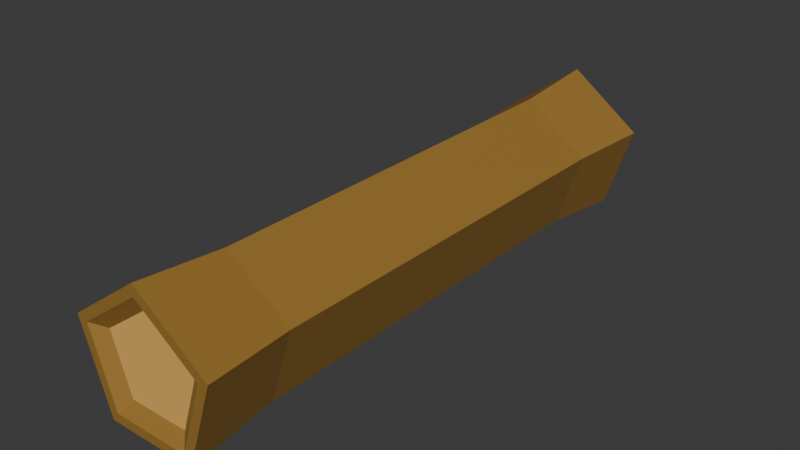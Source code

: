 # Source: wood.blend  (saved by Blender 4.1.24; exported with 4.5.12 LTS)
import bpy
from mathutils import Matrix  # noqa: F401  (used for matrix-valued properties, if any)

bpy.ops.wm.read_factory_settings(use_empty=True)
scene = bpy.context.scene
scene.name = 'Dead'

# ---- materials (node trees are filled in below, after node groups)
mat_bark = bpy.data.materials.new('Bark')
mat_bark.use_transparent_shadow = False
mat_wood = bpy.data.materials.new('Wood')
mat_wood.use_transparent_shadow = False

# ---- material node trees
mat_bark.use_nodes = True; mat_bark.node_tree.nodes.clear()
_N = mat_bark.node_tree.nodes; _L = mat_bark.node_tree.links
n0 = _N.new('ShaderNodeBsdfPrincipled'); n0.name = 'Principled BSDF'; n0.location = (10, 300)
n0.inputs[0].default_value = (0.3246, 0.1749, 0.03334, 1.0)
n1 = _N.new('ShaderNodeOutputMaterial'); n1.name = 'Material Output'; n1.location = (300, 300)
_L.new(n0.outputs[0], n1.inputs[0])
n1.is_active_output = True
mat_wood.use_nodes = True; mat_wood.node_tree.nodes.clear()
_N = mat_wood.node_tree.nodes; _L = mat_wood.node_tree.links
n0 = _N.new('ShaderNodeBsdfPrincipled'); n0.name = 'Principled BSDF'; n0.location = (10, 300)
n0.inputs[0].default_value = (0.8011, 0.4691, 0.116, 1.0)
n1 = _N.new('ShaderNodeOutputMaterial'); n1.name = 'Material Output'; n1.location = (300, 300)
_L.new(n0.outputs[0], n1.inputs[0])
n1.is_active_output = True

# ---- world
world_world_002 = bpy.data.worlds.new('World.002'); scene.world = world_world_002
world_world_002.use_nodes = True; world_world_002.node_tree.nodes.clear()
_N = world_world_002.node_tree.nodes; _L = world_world_002.node_tree.links
n0 = _N.new('ShaderNodeOutputWorld'); n0.name = 'World Output'; n0.location = (300, 300)
n1 = _N.new('ShaderNodeBackground'); n1.name = 'Background'; n1.location = (10, 300)
n1.inputs[0].default_value = (0.05088, 0.05088, 0.05088, 1.0)
_L.new(n1.outputs[0], n0.inputs[0])
n0.is_active_output = True
world_world_002.color = (0.05088, 0.05088, 0.05088)
world_world_002.use_sun_shadow = False
world_world_002.sun_shadow_jitter_overblur = 0.0

# ---- meshes
me_cylinder_004 = bpy.data.meshes.new('Cylinder.004')
me_cylinder_004.from_pydata([(0.0, 0.8535, -1.0), (0.0, 0.8535, 1.0), (0.8117, 0.2638, -1.0), (0.8117, 0.2638, 1.0), (0.5017, -0.6905, -1.0), (0.5017, -0.6905, 1.0), (-0.5017, -0.6905, -1.0), (-0.5017, -0.6905, 1.0), (-0.8117, 0.2638, -1.0), (-0.8117, 0.2638, 1.0), (0.0, 1.0, -1.0), (0.9511, 0.309, -1.0), (0.9511, 0.309, 1.0), (0.0, 1.0, 1.0), (0.5878, -0.809, -1.0), (0.5878, -0.809, 1.0), (-0.5878, -0.809, -1.0), (-0.5878, -0.809, 1.0), (-0.9511, 0.309, -1.0), (-0.9511, 0.309, 1.0), (0.6276, 0.2039, 0.9673), (-1.248e-08, 0.6599, 0.9673), (0.3879, -0.5339, 0.9673), (-0.3879, -0.5339, 0.9673), (-0.6276, 0.2039, 0.9673), (-2.704e-09, 0.6599, -0.9733), (0.6276, 0.2039, -0.9733), (0.3879, -0.5339, -0.9733), (-0.3879, -0.5339, -0.9733), (-0.6276, 0.2039, -0.9733), (0.0, 0.8962, -0.699), (0.0, 0.8962, 0.699), (0.8419, 0.2845, 0.699), (0.8419, 0.2845, -0.699), (0.5203, -0.7052, 0.699), (0.5203, -0.7052, -0.699), (-0.5203, -0.7052, 0.699), (-0.5203, -0.7052, -0.699), (-0.8419, 0.2845, 0.699), (-0.8419, 0.2845, -0.699)], [], [(31, 13, 12, 32), (32, 12, 15, 34), (34, 15, 17, 36), (1, 9, 24, 21), (36, 17, 19, 38), (38, 19, 13, 31), (4, 6, 28, 27), (2, 0, 10, 11), (1, 3, 12, 13), (4, 2, 11, 14), (3, 5, 15, 12), (6, 4, 14, 16), (5, 7, 17, 15), (8, 6, 16, 18), (7, 9, 19, 17), (0, 8, 18, 10), (9, 1, 13, 19), (20, 21, 24, 23, 22), (9, 7, 23, 24), (7, 5, 22, 23), (5, 3, 20, 22), (3, 1, 21, 20), (25, 26, 27, 28, 29), (2, 4, 27, 26), (0, 2, 26, 25), (8, 0, 25, 29), (6, 8, 29, 28), (18, 39, 30, 10), (39, 38, 31, 30), (16, 37, 39, 18), (37, 36, 38, 39), (14, 35, 37, 16), (35, 34, 36, 37), (11, 33, 35, 14), (33, 32, 34, 35), (10, 30, 33, 11), (30, 31, 32, 33)])
me_cylinder_004.polygons.foreach_set('material_index', [0, 0, 0, 0, 0, 0, 0, 0, 0, 0, 0, 0, 0, 0, 0, 0, 0, 1, 0, 0, 0, 0, 1, 0, 0, 0, 0, 0, 0, 0, 0, 0, 0, 0, 0, 0, 0])
_uv = me_cylinder_004.uv_layers.new(name='UVMap')
_uv.uv.foreach_set('vector', [1.0, 0.8333, 1.0, 1.0, 0.8, 1.0, 0.8, 0.8333, 0.8, 0.8333, 0.8, 1.0, 0.6, 1.0, 0.6, 0.8333, 0.6, 0.8333, 0.6, 1.0, 0.4, 1.0, 0.4, 0.8333, 0.25, 0.4548, 0.05518, 0.3133, 0.05518, 0.3133, 0.25, 0.4548, 0.4, 0.8333, 0.4, 1.0, 0.2, 1.0, 0.2, 0.8333, 0.2, 0.8333, 0.2, 1.0, 2.98e-08, 1.0, 2.98e-08, 0.8333, 0.8704, 0.08428, 0.6296, 0.08428, 0.6296, 0.08428, 0.8704, 0.08428, 0.9448, 0.3133, 0.75, 0.4548, 0.75, 0.49, 0.9783, 0.3242, 0.25, 0.4548, 0.4448, 0.3133, 0.4783, 0.3242, 0.25, 0.49, 0.8704, 0.08428, 0.9448, 0.3133, 0.9783, 0.3242, 0.8911, 0.05584, 0.4448, 0.3133, 0.3704, 0.08428, 0.3911, 0.05584, 0.4783, 0.3242, 0.6296, 0.08428, 0.8704, 0.08428, 0.8911, 0.05584, 0.6089, 0.05584, 0.3704, 0.08428, 0.1296, 0.08428, 0.1089, 0.05584, 0.3911, 0.05584, 0.5552, 0.3133, 0.6296, 0.08428, 0.6089, 0.05584, 0.5217, 0.3242, 0.1296, 0.08428, 0.05518, 0.3133, 0.02175, 0.3242, 0.1089, 0.05584, 0.75, 0.4548, 0.5552, 0.3133, 0.5217, 0.3242, 0.75, 0.49, 0.05518, 0.3133, 0.25, 0.4548, 0.25, 0.49, 0.02175, 0.3242, 0.4448, 0.3133, 0.25, 0.4548, 0.05518, 0.3133, 0.1296, 0.08428, 0.3704, 0.08428, 0.05518, 0.3133, 0.1296, 0.08428, 0.1296, 0.08428, 0.05518, 0.3133, 0.1296, 0.08428, 0.3704, 0.08428, 0.3704, 0.08428, 0.1296, 0.08428, 0.3704, 0.08428, 0.4448, 0.3133, 0.4448, 0.3133, 0.3704, 0.08428, 0.4448, 0.3133, 0.25, 0.4548, 0.25, 0.4548, 0.4448, 0.3133, 0.75, 0.4548, 0.9448, 0.3133, 0.8704, 0.08428, 0.6296, 0.08428, 0.5552, 0.3133, 0.9448, 0.3133, 0.8704, 0.08428, 0.8704, 0.08428, 0.9448, 0.3133, 0.75, 0.4548, 0.9448, 0.3133, 0.9448, 0.3133, 0.75, 0.4548, 0.5552, 0.3133, 0.75, 0.4548, 0.75, 0.4548, 0.5552, 0.3133, 0.6296, 0.08428, 0.5552, 0.3133, 0.5552, 0.3133, 0.6296, 0.08428, 0.2, 0.5, 0.2, 0.6667, 2.98e-08, 0.6667, 2.98e-08, 0.5, 0.2, 0.6667, 0.2, 0.8333, 2.98e-08, 0.8333, 2.98e-08, 0.6667, 0.4, 0.5, 0.4, 0.6667, 0.2, 0.6667, 0.2, 0.5, 0.4, 0.6667, 0.4, 0.8333, 0.2, 0.8333, 0.2, 0.6667, 0.6, 0.5, 0.6, 0.6667, 0.4, 0.6667, 0.4, 0.5, 0.6, 0.6667, 0.6, 0.8333, 0.4, 0.8333, 0.4, 0.6667, 0.8, 0.5, 0.8, 0.6667, 0.6, 0.6667, 0.6, 0.5, 0.8, 0.6667, 0.8, 0.8333, 0.6, 0.8333, 0.6, 0.6667, 1.0, 0.5, 1.0, 0.6667, 0.8, 0.6667, 0.8, 0.5, 1.0, 0.6667, 1.0, 0.8333, 0.8, 0.8333, 0.8, 0.6667])
me_cylinder_004.materials.append(mat_bark)
me_cylinder_004.materials.append(mat_wood)
me_cylinder_004.update()

# ---- objects
ob_wood = bpy.data.objects.new('Wood', me_cylinder_004)

# ---- transforms, parenting, visibility, modifiers, constraints
ob_wood.location = (0.0, 0.0, 0.0)
ob_wood.rotation_euler = (1.571, -0.0, 0.0)
ob_wood.scale = (0.08982, 0.08982, 0.3403)

# ---- collection membership
scene.collection.objects.link(ob_wood)

# ---- scene / render settings (as saved in the file)
scene.frame_start = 1; scene.frame_end = 250; scene.frame_set(1)
scene.render.engine = 'BLENDER_EEVEE_NEXT'
scene.cycles.sampling_pattern = 'TABULATED_SOBOL'
scene.eevee.ray_tracing_options.trace_max_roughness = 0.0
bpy.context.view_layer.update()

# ---- added for rendering (the .blend has no active camera and no usable light): camera, sun
cam_auto = bpy.data.cameras.new('AutoCamera')
cam_auto.lens = 50.0
cam_auto.sensor_width = 36.0
cam_auto.clip_end = 1000.0
ob_auto_camera = bpy.data.objects.new('AutoCamera', cam_auto)
scene.collection.objects.link(ob_auto_camera)
ob_auto_camera.location = (0.666475, -0.79977, 0.541757)
ob_auto_camera.rotation_euler = (1.09748, -7.21219e-08, 0.694738)
scene.camera = ob_auto_camera
light_auto_sun = bpy.data.lights.new('AutoSun', 'SUN')
light_auto_sun.energy = 3.0
light_auto_sun.angle = 0.0523599
ob_auto_sun = bpy.data.objects.new('AutoSun', light_auto_sun)
scene.collection.objects.link(ob_auto_sun)
ob_auto_sun.rotation_euler = (0.872665, 0.174533, 0.523599)
bpy.context.view_layer.update()
